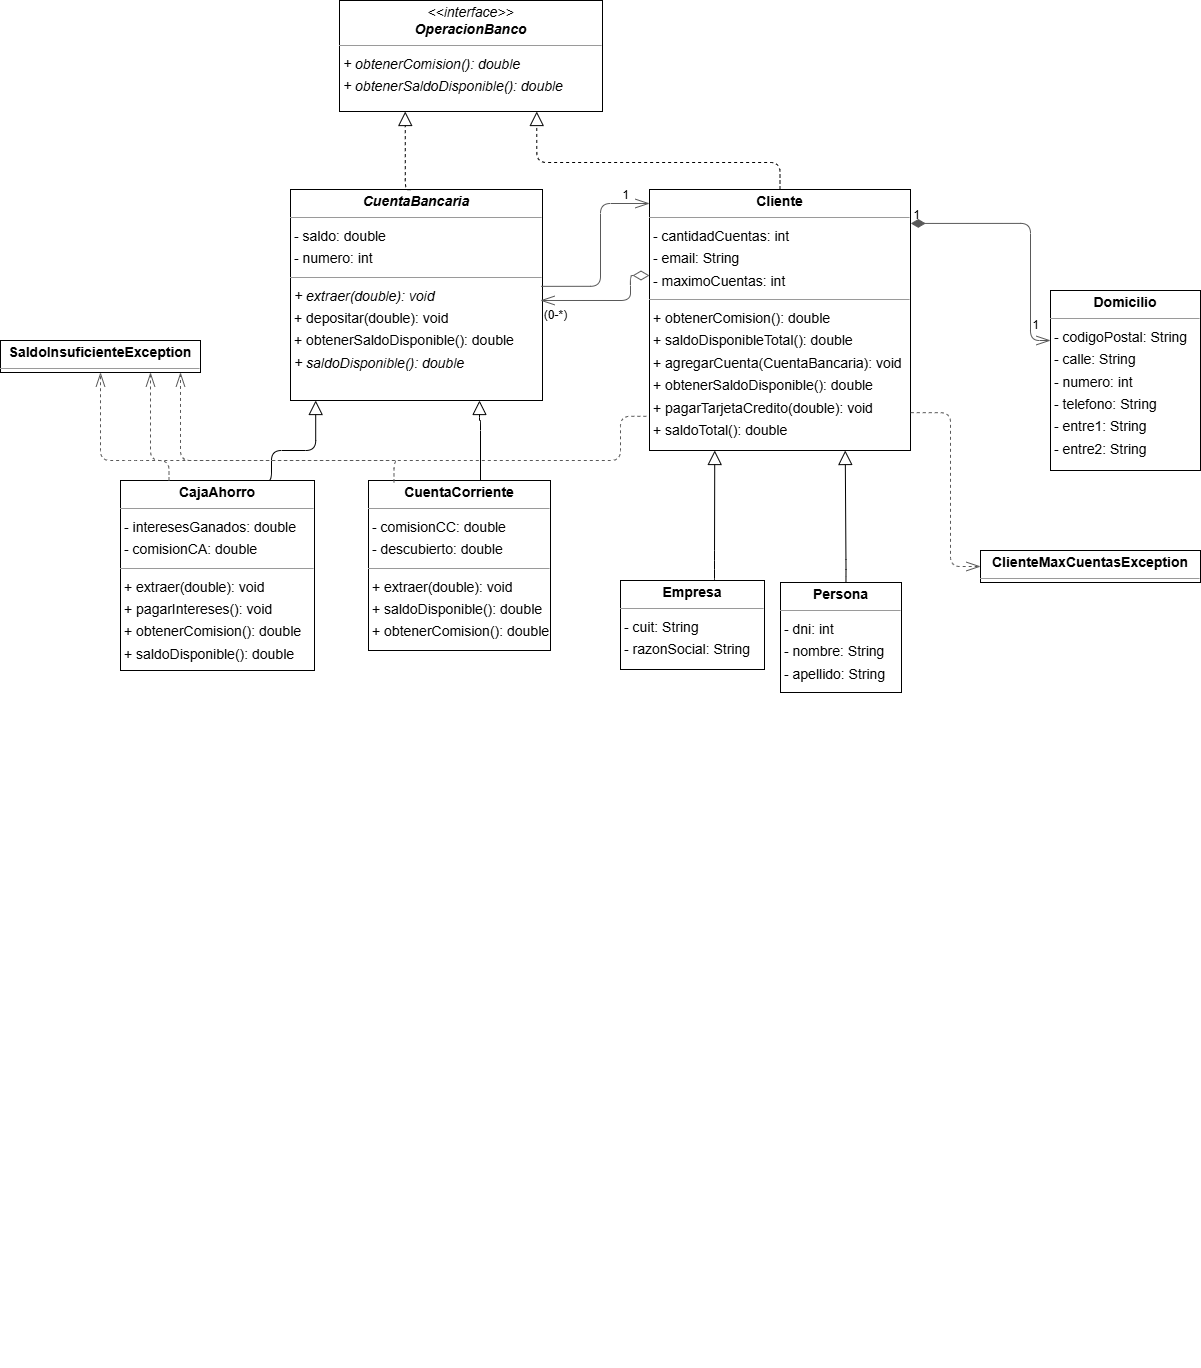

The diagram above was exported from draw.io. Its source (the exported page's mxGraphModel, read from the mxfile embedded in the PNG):
<mxGraphModel dx="1834" dy="1186" grid="1" gridSize="10" guides="1" tooltips="1" connect="1" arrows="1" fold="1" page="0" pageScale="1" pageWidth="1169" pageHeight="827" background="none" math="0" shadow="0">
  <root>
    <mxCell id="0" />
    <mxCell id="1" parent="0" />
    <mxCell id="eHVIxEakSDcpejPDnOKu-5" value="&lt;p style=&quot;margin:0px;margin-top:4px;text-align:center;&quot;&gt;&lt;b&gt;CajaAhorro&lt;/b&gt;&lt;/p&gt;&lt;hr size=&quot;1&quot;&gt;&lt;p style=&quot;margin:0 0 0 4px;line-height:1.6;&quot;&gt;- interesesGanados: double&lt;br&gt;- comisionCA: double&lt;/p&gt;&lt;hr size=&quot;1&quot;&gt;&lt;p style=&quot;margin:0 0 0 4px;line-height:1.6;&quot;&gt;+ extraer(double): void&lt;br&gt;+ pagarIntereses(): void&lt;br&gt;+ obtenerComision(): double&lt;br&gt;+ saldoDisponible(): double&lt;br&gt;&lt;br&gt;&lt;br&gt;&lt;/p&gt;" style="verticalAlign=top;align=left;overflow=fill;fontSize=14;fontFamily=Helvetica;html=1;rounded=0;shadow=0;comic=0;labelBackgroundColor=none;strokeWidth=1;" parent="1" vertex="1">
      <mxGeometry x="-40" y="240" width="194" height="190" as="geometry" />
    </mxCell>
    <mxCell id="eHVIxEakSDcpejPDnOKu-6" value="&lt;p style=&quot;margin:0px;margin-top:4px;text-align:center;&quot;&gt;&lt;b&gt;Cliente&lt;/b&gt;&lt;/p&gt;&lt;hr size=&quot;1&quot;&gt;&lt;p style=&quot;margin:0 0 0 4px;line-height:1.6;&quot;&gt;- cantidadCuentas: int&lt;br&gt;- email: String&lt;br&gt;- maximoCuentas: int&lt;/p&gt;&lt;hr size=&quot;1&quot;&gt;&lt;p style=&quot;margin:0 0 0 4px;line-height:1.6;&quot;&gt;+ obtenerComision(): double&lt;br&gt;+ saldoDisponibleTotal(): double&lt;br&gt;+ agregarCuenta(CuentaBancaria): void&lt;br&gt;+ obtenerSaldoDisponible(): double&lt;br&gt;+ pagarTarjetaCredito(double): void&lt;br&gt;+ saldoTotal(): double&lt;br&gt;&lt;/p&gt;" style="verticalAlign=top;align=left;overflow=fill;fontSize=14;fontFamily=Helvetica;html=1;rounded=0;shadow=0;comic=0;labelBackgroundColor=none;strokeWidth=1;" parent="1" vertex="1">
      <mxGeometry x="489" y="-51" width="261" height="261" as="geometry" />
    </mxCell>
    <mxCell id="eHVIxEakSDcpejPDnOKu-7" value="&lt;p style=&quot;margin:0px;margin-top:4px;text-align:center;&quot;&gt;&lt;b&gt;ClienteMaxCuentasException&lt;/b&gt;&lt;/p&gt;&lt;hr size=&quot;1&quot;/&gt;" style="verticalAlign=top;align=left;overflow=fill;fontSize=14;fontFamily=Helvetica;html=1;rounded=0;shadow=0;comic=0;labelBackgroundColor=none;strokeWidth=1;" parent="1" vertex="1">
      <mxGeometry x="820" y="310" width="220" height="32" as="geometry" />
    </mxCell>
    <mxCell id="eHVIxEakSDcpejPDnOKu-8" value="&lt;p style=&quot;margin:0px;margin-top:4px;text-align:center;&quot;&gt;&lt;b&gt;&lt;i&gt;CuentaBancaria&lt;/i&gt;&lt;/b&gt;&lt;/p&gt;&lt;hr size=&quot;1&quot;&gt;&lt;p style=&quot;margin:0 0 0 4px;line-height:1.6;&quot;&gt;- saldo: double&lt;br&gt;- numero: int&lt;br&gt;&lt;/p&gt;&lt;hr size=&quot;1&quot;&gt;&lt;p style=&quot;margin:0 0 0 4px;line-height:1.6;&quot;&gt;&lt;i&gt;+ extraer(double): void&lt;/i&gt;&lt;br&gt;+ depositar(double): void&lt;br&gt;+ obtenerSaldoDisponible(): double&lt;br&gt;&lt;i&gt;+ saldoDisponible(): double&lt;/i&gt;&lt;br&gt;&lt;/p&gt;" style="verticalAlign=top;align=left;overflow=fill;fontSize=14;fontFamily=Helvetica;html=1;rounded=0;shadow=0;comic=0;labelBackgroundColor=none;strokeWidth=1;" parent="1" vertex="1">
      <mxGeometry x="130" y="-51" width="252" height="211" as="geometry" />
    </mxCell>
    <mxCell id="eHVIxEakSDcpejPDnOKu-9" value="&lt;p style=&quot;margin:0px;margin-top:4px;text-align:center;&quot;&gt;&lt;b&gt;CuentaCorriente&lt;/b&gt;&lt;/p&gt;&lt;hr size=&quot;1&quot;&gt;&lt;p style=&quot;margin:0 0 0 4px;line-height:1.6;&quot;&gt;- comisionCC: double&lt;br&gt;- descubierto: double&lt;/p&gt;&lt;hr size=&quot;1&quot;&gt;&lt;p style=&quot;margin:0 0 0 4px;line-height:1.6;&quot;&gt;+ extraer(double): void&lt;br&gt;+ saldoDisponible(): double&lt;br&gt;+ obtenerComision(): double&lt;/p&gt;" style="verticalAlign=top;align=left;overflow=fill;fontSize=14;fontFamily=Helvetica;html=1;rounded=0;shadow=0;comic=0;labelBackgroundColor=none;strokeWidth=1;" parent="1" vertex="1">
      <mxGeometry x="208" y="240" width="182" height="170" as="geometry" />
    </mxCell>
    <mxCell id="eHVIxEakSDcpejPDnOKu-10" value="&lt;p style=&quot;margin:0px;margin-top:4px;text-align:center;&quot;&gt;&lt;b&gt;Domicilio&lt;/b&gt;&lt;/p&gt;&lt;hr size=&quot;1&quot;&gt;&lt;p style=&quot;margin:0 0 0 4px;line-height:1.6;&quot;&gt;- codigoPostal: String&lt;br&gt;- calle: String&lt;br&gt;- numero: int&lt;br&gt;- telefono: String&lt;br&gt;- entre1: String&lt;br&gt;- entre2: String&lt;/p&gt;" style="verticalAlign=top;align=left;overflow=fill;fontSize=14;fontFamily=Helvetica;html=1;rounded=0;shadow=0;comic=0;labelBackgroundColor=none;strokeWidth=1;" parent="1" vertex="1">
      <mxGeometry x="890" y="50" width="150" height="180" as="geometry" />
    </mxCell>
    <mxCell id="eHVIxEakSDcpejPDnOKu-11" value="&lt;p style=&quot;margin:0px;margin-top:4px;text-align:center;&quot;&gt;&lt;b&gt;Empresa&lt;/b&gt;&lt;/p&gt;&lt;hr size=&quot;1&quot;&gt;&lt;p style=&quot;margin:0 0 0 4px;line-height:1.6;&quot;&gt;- cuit: String&lt;br&gt;- razonSocial: String&lt;/p&gt;&lt;p style=&quot;margin:0 0 0 4px;line-height:1.6;&quot;&gt;&lt;br&gt;&lt;/p&gt;" style="verticalAlign=top;align=left;overflow=fill;fontSize=14;fontFamily=Helvetica;html=1;rounded=0;shadow=0;comic=0;labelBackgroundColor=none;strokeWidth=1;" parent="1" vertex="1">
      <mxGeometry x="460" y="340" width="144" height="89" as="geometry" />
    </mxCell>
    <mxCell id="eHVIxEakSDcpejPDnOKu-12" value="&lt;p style=&quot;margin:0px;margin-top:4px;text-align:center;&quot;&gt;&lt;i&gt;&amp;lt;&amp;lt;interface&amp;gt;&amp;gt;&lt;/i&gt;&lt;br&gt;&lt;b&gt;&lt;i&gt;OperacionBanco&lt;/i&gt;&lt;/b&gt;&lt;/p&gt;&lt;hr size=&quot;1&quot;&gt;&lt;p style=&quot;margin:0 0 0 4px;line-height:1.6;&quot;&gt;&lt;i&gt;+ obtenerComision(): double&lt;br&gt;+ obtenerSaldoDisponible(): double&lt;/i&gt;&lt;/p&gt;" style="verticalAlign=top;align=left;overflow=fill;fontSize=14;fontFamily=Helvetica;html=1;rounded=0;shadow=0;comic=0;labelBackgroundColor=none;strokeWidth=1;" parent="1" vertex="1">
      <mxGeometry x="179" y="-240" width="263" height="111" as="geometry" />
    </mxCell>
    <mxCell id="eHVIxEakSDcpejPDnOKu-13" value="&lt;p style=&quot;margin:0px;margin-top:4px;text-align:center;&quot;&gt;&lt;b&gt;Persona&lt;/b&gt;&lt;/p&gt;&lt;hr size=&quot;1&quot;&gt;&lt;p style=&quot;margin:0 0 0 4px;line-height:1.6;&quot;&gt;- dni: int&lt;br&gt;- nombre: String&lt;br&gt;- apellido: String&lt;/p&gt;" style="verticalAlign=top;align=left;overflow=fill;fontSize=14;fontFamily=Helvetica;html=1;rounded=0;shadow=0;comic=0;labelBackgroundColor=none;strokeWidth=1;" parent="1" vertex="1">
      <mxGeometry x="620" y="342" width="121" height="110" as="geometry" />
    </mxCell>
    <mxCell id="eHVIxEakSDcpejPDnOKu-14" value="&lt;p style=&quot;margin:0px;margin-top:4px;text-align:center;&quot;&gt;&lt;b&gt;SaldoInsuficienteException&lt;/b&gt;&lt;/p&gt;&lt;hr size=&quot;1&quot;/&gt;" style="verticalAlign=top;align=left;overflow=fill;fontSize=14;fontFamily=Helvetica;html=1;rounded=0;shadow=0;comic=0;labelBackgroundColor=none;strokeWidth=1;" parent="1" vertex="1">
      <mxGeometry x="-160" y="100" width="200" height="32" as="geometry" />
    </mxCell>
    <mxCell id="eHVIxEakSDcpejPDnOKu-15" value="" style="html=1;rounded=1;edgeStyle=orthogonalEdgeStyle;dashed=0;startArrow=none;endArrow=block;endSize=12;strokeColor=#000000;exitX=0.750;exitY=0.000;exitDx=0;exitDy=0;entryX=0.100;entryY=1.000;entryDx=0;entryDy=0;endFill=0;" parent="1" source="eHVIxEakSDcpejPDnOKu-5" target="eHVIxEakSDcpejPDnOKu-8" edge="1">
      <mxGeometry width="50" height="50" relative="1" as="geometry">
        <Array as="points">
          <mxPoint x="111" y="210" />
          <mxPoint x="155" y="210" />
        </Array>
      </mxGeometry>
    </mxCell>
    <mxCell id="eHVIxEakSDcpejPDnOKu-16" value="" style="html=1;rounded=1;edgeStyle=orthogonalEdgeStyle;dashed=1;startArrow=none;endArrow=openThin;endSize=12;strokeColor=#595959;exitX=0.250;exitY=0.000;exitDx=0;exitDy=0;entryX=0.5;entryY=1;entryDx=0;entryDy=0;" parent="1" source="eHVIxEakSDcpejPDnOKu-5" target="eHVIxEakSDcpejPDnOKu-14" edge="1">
      <mxGeometry width="50" height="50" relative="1" as="geometry">
        <Array as="points">
          <mxPoint x="-26" y="220" />
          <mxPoint x="-65" y="220" />
        </Array>
      </mxGeometry>
    </mxCell>
    <mxCell id="eHVIxEakSDcpejPDnOKu-17" value="" style="edgeLabel;resizable=0;html=1;align=left;verticalAlign=top;strokeColor=default;" parent="eHVIxEakSDcpejPDnOKu-16" connectable="0" vertex="1">
      <mxGeometry x="-130" y="1127" as="geometry" />
    </mxCell>
    <mxCell id="eHVIxEakSDcpejPDnOKu-18" value="" style="html=1;rounded=1;edgeStyle=orthogonalEdgeStyle;dashed=1;startArrow=none;endArrow=openThin;endSize=12;strokeColor=#595959;entryX=0;entryY=0.5;entryDx=0;entryDy=0;exitX=1.001;exitY=0.855;exitDx=0;exitDy=0;exitPerimeter=0;" parent="1" source="eHVIxEakSDcpejPDnOKu-6" target="eHVIxEakSDcpejPDnOKu-7" edge="1">
      <mxGeometry width="50" height="50" relative="1" as="geometry">
        <Array as="points">
          <mxPoint x="790" y="172" />
          <mxPoint x="790" y="326" />
        </Array>
        <mxPoint x="750" y="330" as="sourcePoint" />
        <mxPoint x="910" y="406" as="targetPoint" />
      </mxGeometry>
    </mxCell>
    <mxCell id="eHVIxEakSDcpejPDnOKu-19" value="" style="edgeLabel;resizable=0;html=1;align=left;verticalAlign=top;strokeColor=default;" parent="eHVIxEakSDcpejPDnOKu-18" connectable="0" vertex="1">
      <mxGeometry x="518" y="892" as="geometry" />
    </mxCell>
    <mxCell id="eHVIxEakSDcpejPDnOKu-20" value="" style="html=1;rounded=1;edgeStyle=orthogonalEdgeStyle;dashed=0;startArrow=diamondThin;endArrow=openThin;endSize=12;strokeColor=#595959;entryX=0.992;entryY=0.526;entryDx=0;entryDy=0;entryPerimeter=0;startFill=0;startSize=14;" parent="1" source="eHVIxEakSDcpejPDnOKu-6" target="eHVIxEakSDcpejPDnOKu-8" edge="1">
      <mxGeometry width="50" height="50" relative="1" as="geometry">
        <Array as="points">
          <mxPoint x="470" y="35" />
          <mxPoint x="470" y="60" />
        </Array>
      </mxGeometry>
    </mxCell>
    <mxCell id="eHVIxEakSDcpejPDnOKu-21" value="" style="edgeLabel;resizable=0;html=1;align=left;verticalAlign=top;strokeColor=default;" parent="eHVIxEakSDcpejPDnOKu-20" connectable="0" vertex="1">
      <mxGeometry x="434" y="1014" as="geometry" />
    </mxCell>
    <mxCell id="eHVIxEakSDcpejPDnOKu-23" value="" style="edgeLabel;resizable=0;html=1;align=left;verticalAlign=top;strokeColor=default;" parent="eHVIxEakSDcpejPDnOKu-20" connectable="0" vertex="1">
      <mxGeometry x="303" y="380" as="geometry" />
    </mxCell>
    <mxCell id="eHVIxEakSDcpejPDnOKu-28" value="" style="html=1;rounded=1;edgeStyle=orthogonalEdgeStyle;dashed=0;startArrow=diamondThin;endArrow=openThin;endSize=12;strokeColor=#595959;startFill=1;startSize=12;exitX=1.001;exitY=0.13;exitDx=0;exitDy=0;exitPerimeter=0;" parent="1" source="eHVIxEakSDcpejPDnOKu-6" edge="1">
      <mxGeometry width="50" height="50" relative="1" as="geometry">
        <Array as="points">
          <mxPoint x="870" y="100" />
        </Array>
        <mxPoint x="750" y="193" as="sourcePoint" />
        <mxPoint x="890" y="100" as="targetPoint" />
      </mxGeometry>
    </mxCell>
    <mxCell id="eHVIxEakSDcpejPDnOKu-31" value="" style="edgeLabel;resizable=0;html=1;align=left;verticalAlign=top;strokeColor=default;" parent="eHVIxEakSDcpejPDnOKu-28" connectable="0" vertex="1">
      <mxGeometry x="889" y="478" as="geometry" />
    </mxCell>
    <mxCell id="eHVIxEakSDcpejPDnOKu-32" value="" style="html=1;rounded=1;edgeStyle=orthogonalEdgeStyle;dashed=1;startArrow=none;endArrow=block;endSize=12;strokeColor=#000000;exitX=0.500;exitY=0.000;exitDx=0;exitDy=0;entryX=0.750;entryY=1.000;entryDx=0;entryDy=0;endFill=0;" parent="1" source="eHVIxEakSDcpejPDnOKu-6" target="eHVIxEakSDcpejPDnOKu-12" edge="1">
      <mxGeometry width="50" height="50" relative="1" as="geometry">
        <Array as="points">
          <mxPoint x="619" y="-78" />
          <mxPoint x="376" y="-78" />
        </Array>
      </mxGeometry>
    </mxCell>
    <mxCell id="eHVIxEakSDcpejPDnOKu-33" value="" style="html=1;rounded=1;edgeStyle=orthogonalEdgeStyle;dashed=1;startArrow=none;endArrow=openThin;endSize=12;strokeColor=#595959;exitX=-0.012;exitY=0.869;exitDx=0;exitDy=0;exitPerimeter=0;" parent="1" source="eHVIxEakSDcpejPDnOKu-6" target="eHVIxEakSDcpejPDnOKu-14" edge="1">
      <mxGeometry width="50" height="50" relative="1" as="geometry">
        <Array as="points">
          <mxPoint x="460" y="176" />
          <mxPoint x="460" y="220" />
          <mxPoint x="20" y="220" />
        </Array>
        <mxPoint x="20" y="150" as="targetPoint" />
      </mxGeometry>
    </mxCell>
    <mxCell id="eHVIxEakSDcpejPDnOKu-34" value="" style="edgeLabel;resizable=0;html=1;align=left;verticalAlign=top;strokeColor=default;" parent="eHVIxEakSDcpejPDnOKu-33" connectable="0" vertex="1">
      <mxGeometry x="328" y="672" as="geometry" />
    </mxCell>
    <mxCell id="eHVIxEakSDcpejPDnOKu-35" value="" style="html=1;rounded=1;edgeStyle=orthogonalEdgeStyle;dashed=0;startArrow=none;endArrow=openThin;endSize=12;strokeColor=#595959;exitX=0.995;exitY=0.459;exitDx=0;exitDy=0;exitPerimeter=0;startFill=0;startSize=14;" parent="1" source="eHVIxEakSDcpejPDnOKu-8" target="eHVIxEakSDcpejPDnOKu-6" edge="1">
      <mxGeometry width="50" height="50" relative="1" as="geometry">
        <Array as="points">
          <mxPoint x="440" y="46" />
          <mxPoint x="440" y="-37" />
        </Array>
      </mxGeometry>
    </mxCell>
    <mxCell id="eHVIxEakSDcpejPDnOKu-37" value="" style="edgeLabel;resizable=0;html=1;align=left;verticalAlign=top;strokeColor=default;" parent="eHVIxEakSDcpejPDnOKu-35" connectable="0" vertex="1">
      <mxGeometry x="401" y="1014" as="geometry" />
    </mxCell>
    <mxCell id="eHVIxEakSDcpejPDnOKu-38" value="" style="edgeLabel;resizable=0;html=1;align=left;verticalAlign=top;strokeColor=default;" parent="eHVIxEakSDcpejPDnOKu-35" connectable="0" vertex="1">
      <mxGeometry x="412" y="987" as="geometry" />
    </mxCell>
    <mxCell id="eHVIxEakSDcpejPDnOKu-39" value="" style="html=1;rounded=1;edgeStyle=orthogonalEdgeStyle;dashed=1;startArrow=none;endArrow=block;endSize=12;strokeColor=#000000;exitX=0.476;exitY=0.001;exitDx=0;exitDy=0;entryX=0.250;entryY=1.000;entryDx=0;entryDy=0;exitPerimeter=0;endFill=0;" parent="1" source="eHVIxEakSDcpejPDnOKu-8" target="eHVIxEakSDcpejPDnOKu-12" edge="1">
      <mxGeometry width="50" height="50" relative="1" as="geometry">
        <Array as="points">
          <mxPoint x="245" y="-51" />
        </Array>
      </mxGeometry>
    </mxCell>
    <mxCell id="eHVIxEakSDcpejPDnOKu-40" value="" style="html=1;rounded=1;edgeStyle=orthogonalEdgeStyle;dashed=0;startArrow=none;endArrow=block;endSize=12;strokeColor=#000000;endFill=0;entryX=0.75;entryY=1;entryDx=0;entryDy=0;" parent="1" source="eHVIxEakSDcpejPDnOKu-9" target="eHVIxEakSDcpejPDnOKu-8" edge="1">
      <mxGeometry width="50" height="50" relative="1" as="geometry">
        <Array as="points">
          <mxPoint x="320" y="180" />
          <mxPoint x="319" y="180" />
        </Array>
        <mxPoint x="319" y="170" as="targetPoint" />
      </mxGeometry>
    </mxCell>
    <mxCell id="eHVIxEakSDcpejPDnOKu-41" value="" style="html=1;rounded=1;edgeStyle=orthogonalEdgeStyle;dashed=1;startArrow=none;endArrow=openThin;endSize=12;strokeColor=#595959;exitX=0.14;exitY=0.011;exitDx=0;exitDy=0;entryX=0.75;entryY=1;entryDx=0;entryDy=0;exitPerimeter=0;" parent="1" source="eHVIxEakSDcpejPDnOKu-9" target="eHVIxEakSDcpejPDnOKu-14" edge="1">
      <mxGeometry width="50" height="50" relative="1" as="geometry">
        <Array as="points">
          <mxPoint x="241" y="220" />
          <mxPoint x="3" y="220" />
        </Array>
        <mxPoint x="-10" y="150" as="targetPoint" />
      </mxGeometry>
    </mxCell>
    <mxCell id="eHVIxEakSDcpejPDnOKu-42" value="" style="edgeLabel;resizable=0;html=1;align=left;verticalAlign=top;strokeColor=default;" parent="eHVIxEakSDcpejPDnOKu-41" connectable="0" vertex="1">
      <mxGeometry x="100" y="684" as="geometry" />
    </mxCell>
    <mxCell id="eHVIxEakSDcpejPDnOKu-44" value="" style="html=1;rounded=1;edgeStyle=orthogonalEdgeStyle;dashed=0;startArrow=none;endArrow=block;endSize=12;strokeColor=#000000;entryX=0.250;entryY=1.000;entryDx=0;entryDy=0;endFill=0;" parent="1" target="eHVIxEakSDcpejPDnOKu-6" edge="1">
      <mxGeometry width="50" height="50" relative="1" as="geometry">
        <Array as="points">
          <mxPoint x="554" y="338" />
          <mxPoint x="554" y="338" />
          <mxPoint x="554" y="320" />
          <mxPoint x="554" y="320" />
        </Array>
        <mxPoint x="554" y="340" as="sourcePoint" />
      </mxGeometry>
    </mxCell>
    <mxCell id="eHVIxEakSDcpejPDnOKu-45" value="" style="html=1;rounded=1;edgeStyle=orthogonalEdgeStyle;dashed=0;startArrow=none;endArrow=block;endSize=12;strokeColor=#000000;entryX=0.750;entryY=1.000;entryDx=0;entryDy=0;exitX=0.541;exitY=0.002;exitDx=0;exitDy=0;exitPerimeter=0;endFill=0;" parent="1" source="eHVIxEakSDcpejPDnOKu-13" target="eHVIxEakSDcpejPDnOKu-6" edge="1">
      <mxGeometry width="50" height="50" relative="1" as="geometry">
        <Array as="points">
          <mxPoint x="685" y="329" />
          <mxPoint x="685" y="329" />
        </Array>
        <mxPoint x="710" y="330" as="sourcePoint" />
      </mxGeometry>
    </mxCell>
    <mxCell id="eHVIxEakSDcpejPDnOKu-46" value="1" style="text;html=1;align=center;verticalAlign=middle;resizable=0;points=[];autosize=1;strokeColor=none;fillColor=none;" parent="1" vertex="1">
      <mxGeometry x="741" y="-40" width="30" height="30" as="geometry" />
    </mxCell>
    <mxCell id="eHVIxEakSDcpejPDnOKu-47" value="1" style="text;html=1;align=center;verticalAlign=middle;resizable=0;points=[];autosize=1;strokeColor=none;fillColor=none;" parent="1" vertex="1">
      <mxGeometry x="860" y="70" width="30" height="30" as="geometry" />
    </mxCell>
    <mxCell id="eHVIxEakSDcpejPDnOKu-48" value="(0-*)" style="text;html=1;align=center;verticalAlign=middle;resizable=0;points=[];autosize=1;strokeColor=none;fillColor=none;" parent="1" vertex="1">
      <mxGeometry x="370" y="60" width="50" height="30" as="geometry" />
    </mxCell>
    <mxCell id="eHVIxEakSDcpejPDnOKu-49" value="1" style="text;html=1;align=center;verticalAlign=middle;resizable=0;points=[];autosize=1;strokeColor=none;fillColor=none;" parent="1" vertex="1">
      <mxGeometry x="450" y="-60" width="30" height="30" as="geometry" />
    </mxCell>
  </root>
</mxGraphModel>